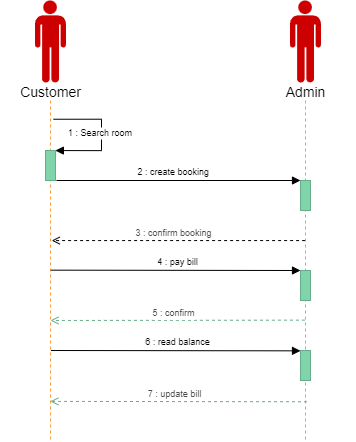

The diagram above was exported from draw.io. Its source (the exported page's mxGraphModel, read from the mxfile embedded in the PNG):
<mxGraphModel dx="2579" dy="821" grid="1" gridSize="10" guides="1" tooltips="1" connect="1" arrows="1" fold="1" page="1" pageScale="1" pageWidth="850" pageHeight="1100" math="0" shadow="0">
  <root>
    <mxCell id="0" />
    <mxCell id="1" parent="0" />
    <mxCell id="2" value="" style="shape=umlLifeline;perimeter=lifelinePerimeter;container=1;collapsible=0;recursiveResize=0;rounded=0;shadow=0;strokeWidth=1;strokeColor=#FF9933;size=0;" vertex="1" parent="1">
      <mxGeometry x="1345" y="650" width="100" height="340" as="geometry" />
    </mxCell>
    <mxCell id="3" value="" style="shape=umlLifeline;perimeter=lifelinePerimeter;container=1;collapsible=0;recursiveResize=0;rounded=0;shadow=0;strokeWidth=1;strokeColor=#FF9933;size=0;" vertex="1" parent="1">
      <mxGeometry x="1090" y="650" width="100" height="340" as="geometry" />
    </mxCell>
    <mxCell id="4" value="" style="shape=mxgraph.signs.people.man_1;html=1;pointerEvents=1;fillColor=#CC0000;strokeColor=none;verticalLabelPosition=bottom;verticalAlign=top;align=center;sketch=0;" vertex="1" parent="1">
      <mxGeometry x="1124.52" y="550" width="30.96" height="82" as="geometry" />
    </mxCell>
    <mxCell id="5" value="&lt;font face=&quot;Helvetica&quot;&gt;Customer&lt;/font&gt;" style="text;html=1;resizable=0;autosize=1;align=center;verticalAlign=middle;points=[];fillColor=none;strokeColor=none;rounded=0;fontFamily=Times New Roman;fontSize=14;" vertex="1" parent="1">
      <mxGeometry x="1100" y="627" width="80" height="30" as="geometry" />
    </mxCell>
    <mxCell id="6" value="" style="points=[];perimeter=orthogonalPerimeter;rounded=0;shadow=0;strokeWidth=1;fillColor=#7FD4A9;strokeColor=#68AD8A;" vertex="1" parent="1">
      <mxGeometry x="1135" y="700" width="10" height="30" as="geometry" />
    </mxCell>
    <mxCell id="7" value="1 : Search room" style="verticalAlign=bottom;endArrow=block;shadow=0;strokeWidth=1;exitX=0.52;exitY=0.094;exitDx=0;exitDy=0;exitPerimeter=0;endFill=1;fontSize=9;edgeStyle=orthogonalEdgeStyle;rounded=0;entryX=0.886;entryY=0.035;entryDx=0;entryDy=0;entryPerimeter=0;" edge="1" parent="1">
      <mxGeometry x="0.1039" y="-1" relative="1" as="geometry">
        <mxPoint x="1143.0000000000005" y="668.74" as="sourcePoint" />
        <mxPoint x="1144.8600000000006" y="700.0500000000002" as="targetPoint" />
        <Array as="points">
          <mxPoint x="1191" y="669" />
          <mxPoint x="1191" y="700" />
        </Array>
        <mxPoint as="offset" />
      </mxGeometry>
    </mxCell>
    <mxCell id="8" value="2 : create booking " style="verticalAlign=bottom;endArrow=block;shadow=0;strokeWidth=1;exitX=1.078;exitY=0.474;exitDx=0;exitDy=0;exitPerimeter=0;endFill=1;fontSize=9;" edge="1" parent="1">
      <mxGeometry x="-0.0233" relative="1" as="geometry">
        <mxPoint x="1145.9300000000003" y="729.9999999999998" as="sourcePoint" />
        <mxPoint x="1390" y="729.9999999999998" as="targetPoint" />
        <mxPoint as="offset" />
      </mxGeometry>
    </mxCell>
    <mxCell id="9" value="" style="endArrow=open;html=1;rounded=0;labelBackgroundColor=none;strokeColor=#000000;strokeWidth=1;fontFamily=Helvetica;fontSize=12;fontColor=#4D4D4D;exitX=0.496;exitY=0.412;exitDx=0;exitDy=0;exitPerimeter=0;entryX=0.512;entryY=0.412;entryDx=0;entryDy=0;entryPerimeter=0;dashed=1;endFill=0;" edge="1" source="2" target="3" parent="1">
      <mxGeometry width="50" height="50" relative="1" as="geometry">
        <mxPoint x="-400.3299999999999" y="490.21000000000004" as="sourcePoint" />
        <mxPoint x="-633.1000000000004" y="490.22" as="targetPoint" />
      </mxGeometry>
    </mxCell>
    <mxCell id="10" value="&lt;font style=&quot;font-size: 9px;&quot;&gt;3 : confirm booking&lt;/font&gt;" style="edgeLabel;html=1;align=center;verticalAlign=middle;resizable=0;points=[];fontSize=12;fontFamily=Helvetica;fontColor=#4D4D4D;" vertex="1" connectable="0" parent="9">
      <mxGeometry x="0.0453" relative="1" as="geometry">
        <mxPoint x="1" y="-9" as="offset" />
      </mxGeometry>
    </mxCell>
    <mxCell id="11" value="4 : pay bill" style="verticalAlign=bottom;endArrow=block;shadow=0;strokeWidth=1;endFill=1;fontSize=9;strokeColor=#000000;exitX=0.504;exitY=0.499;exitDx=0;exitDy=0;exitPerimeter=0;" edge="1" source="3" parent="1">
      <mxGeometry x="0.0213" relative="1" as="geometry">
        <mxPoint x="-635.48" y="519.89" as="sourcePoint" />
        <mxPoint x="1390" y="819.9999999999998" as="targetPoint" />
        <mxPoint as="offset" />
      </mxGeometry>
    </mxCell>
    <mxCell id="12" value="" style="endArrow=open;html=1;rounded=0;labelBackgroundColor=none;strokeColor=#68AD8A;strokeWidth=1;fontFamily=Helvetica;fontSize=12;fontColor=#4D4D4D;exitX=0.494;exitY=0.646;exitDx=0;exitDy=0;exitPerimeter=0;entryX=0.5;entryY=0.647;entryDx=0;entryDy=0;entryPerimeter=0;dashed=1;endFill=0;" edge="1" source="2" target="3" parent="1">
      <mxGeometry width="50" height="50" relative="1" as="geometry">
        <mxPoint x="-402.23" y="570" as="sourcePoint" />
        <mxPoint x="-635.0000000000005" y="570.01" as="targetPoint" />
      </mxGeometry>
    </mxCell>
    <mxCell id="13" value="&lt;font style=&quot;font-size: 9px;&quot;&gt;5 : confirm&lt;/font&gt;" style="edgeLabel;html=1;align=center;verticalAlign=middle;resizable=0;points=[];fontSize=12;fontFamily=Helvetica;fontColor=#4D4D4D;" vertex="1" connectable="0" parent="12">
      <mxGeometry x="0.0453" relative="1" as="geometry">
        <mxPoint x="1" y="-9" as="offset" />
      </mxGeometry>
    </mxCell>
    <mxCell id="14" value="" style="shape=mxgraph.signs.people.man_1;html=1;pointerEvents=1;fillColor=#CC0000;strokeColor=none;verticalLabelPosition=bottom;verticalAlign=top;align=center;sketch=0;" vertex="1" parent="1">
      <mxGeometry x="1379.52" y="550" width="30.96" height="82" as="geometry" />
    </mxCell>
    <mxCell id="15" value="&lt;font face=&quot;Helvetica&quot;&gt;Admin&lt;/font&gt;" style="text;html=1;resizable=0;autosize=1;align=center;verticalAlign=middle;points=[];fillColor=none;strokeColor=none;rounded=0;fontFamily=Times New Roman;fontSize=14;" vertex="1" parent="1">
      <mxGeometry x="1365" y="627" width="60" height="30" as="geometry" />
    </mxCell>
    <mxCell id="16" value="" style="points=[];perimeter=orthogonalPerimeter;rounded=0;shadow=0;strokeWidth=1;fillColor=#7FD4A9;strokeColor=#68AD8A;" vertex="1" parent="1">
      <mxGeometry x="1390" y="730" width="10" height="30" as="geometry" />
    </mxCell>
    <mxCell id="17" value="" style="points=[];perimeter=orthogonalPerimeter;rounded=0;shadow=0;strokeWidth=1;fillColor=#7FD4A9;strokeColor=#68AD8A;" vertex="1" parent="1">
      <mxGeometry x="1390" y="820" width="10" height="30" as="geometry" />
    </mxCell>
    <mxCell id="18" value="6 : read balance" style="verticalAlign=bottom;endArrow=block;shadow=0;strokeWidth=1;endFill=1;fontSize=9;strokeColor=#000000;exitX=0.504;exitY=0.499;exitDx=0;exitDy=0;exitPerimeter=0;" edge="1" parent="1">
      <mxGeometry x="0.0213" relative="1" as="geometry">
        <mxPoint x="1140.4" y="899.9999999999998" as="sourcePoint" />
        <mxPoint x="1390" y="900.3400000000001" as="targetPoint" />
        <mxPoint as="offset" />
      </mxGeometry>
    </mxCell>
    <mxCell id="19" value="" style="points=[];perimeter=orthogonalPerimeter;rounded=0;shadow=0;strokeWidth=1;fillColor=#7FD4A9;strokeColor=#68AD8A;" vertex="1" parent="1">
      <mxGeometry x="1390" y="900" width="10" height="30" as="geometry" />
    </mxCell>
    <mxCell id="20" value="" style="endArrow=open;html=1;rounded=0;labelBackgroundColor=none;strokeColor=#68AD8A;strokeWidth=1;fontFamily=Helvetica;fontSize=12;fontColor=#4D4D4D;entryX=0.498;entryY=0.885;entryDx=0;entryDy=0;entryPerimeter=0;dashed=1;endFill=0;exitX=0.515;exitY=0.886;exitDx=0;exitDy=0;exitPerimeter=0;" edge="1" source="2" target="3" parent="1">
      <mxGeometry width="50" height="50" relative="1" as="geometry">
        <mxPoint x="-390" y="650" as="sourcePoint" />
        <mxPoint x="-635" y="650.34" as="targetPoint" />
      </mxGeometry>
    </mxCell>
    <mxCell id="21" value="&lt;font style=&quot;font-size: 9px;&quot;&gt;7 : update bill&lt;/font&gt;" style="edgeLabel;html=1;align=center;verticalAlign=middle;resizable=0;points=[];fontSize=12;fontFamily=Helvetica;fontColor=#4D4D4D;" vertex="1" connectable="0" parent="20">
      <mxGeometry x="0.0453" relative="1" as="geometry">
        <mxPoint x="1" y="-9" as="offset" />
      </mxGeometry>
    </mxCell>
  </root>
</mxGraphModel>